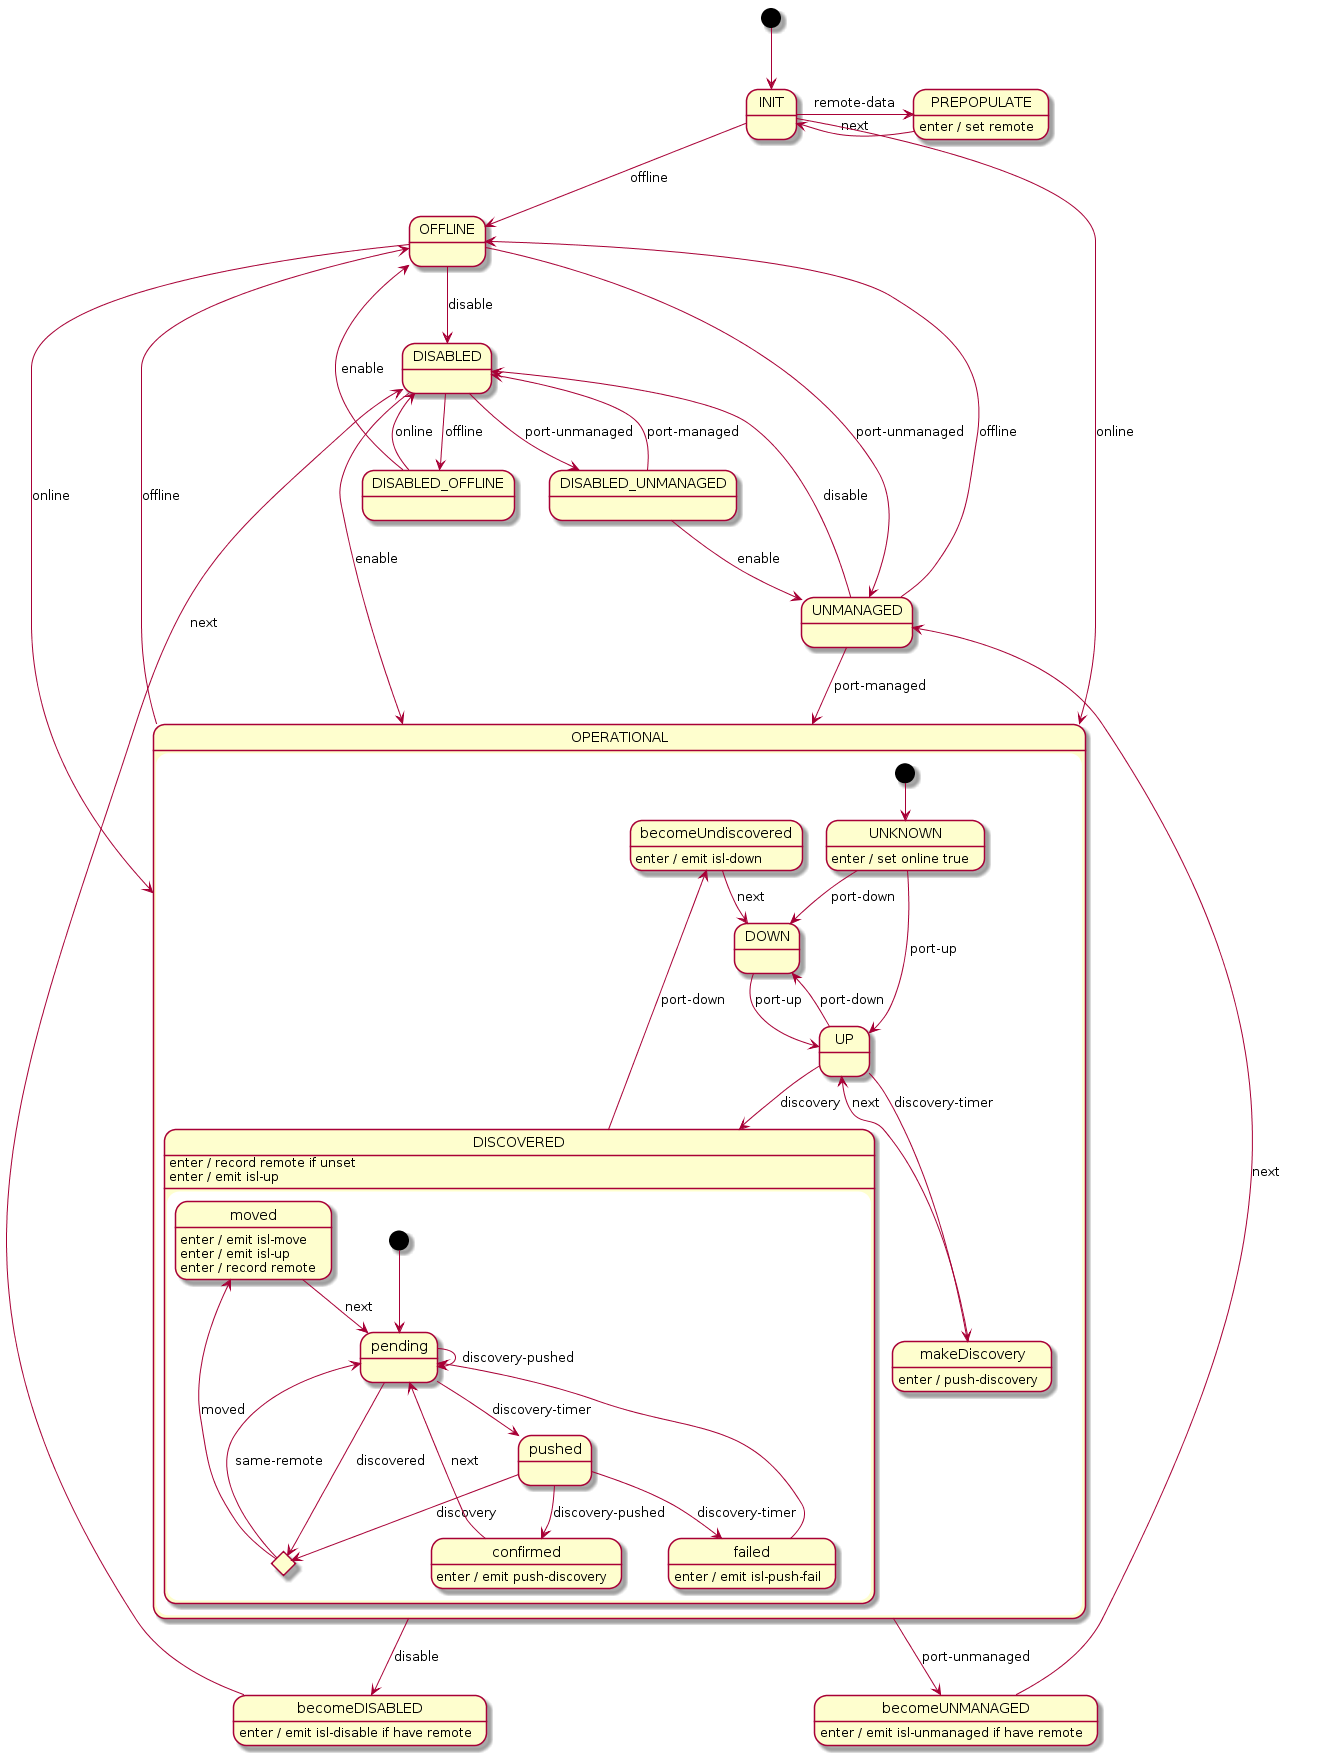

The diagram above was rendered by PlantUML. Its source (embedded in the PNG):
@startuml
[*] --> INIT

INIT -r-> PREPOPULATE : remote-data
INIT --> OFFLINE : offline
INIT --> OPERATIONAL : online

PREPOPULATE : enter / set remote
PREPOPULATE -l-> INIT : next

state OPERATIONAL {
    [*] --> UNKNOWN

    UNKNOWN : enter / set online true
    UNKNOWN --> DOWN : port-down
    UNKNOWN --> UP : port-up

    UP --> DOWN : port-down
    UP --> makeDiscovery : discovery-timer
    UP --> DISCOVERED : discovery

    makeDiscovery : enter / push-discovery
    makeDiscovery --> UP : next

    DOWN --> UP : port-up

    state DISCOVERED {
        DISCOVERED : enter / record remote if unset
        DISCOVERED : enter / emit isl-up

        state checkMoved <<choice>>

        [*] --> pending
        pending --> pushed : discovery-timer
        pending -d-> checkMoved : discovered
        pending --> pending : discovery-pushed

        pushed --> confirmed : discovery-pushed
        pushed --> failed : discovery-timer
        pushed -d-> checkMoved : discovery

        confirmed : enter / emit push-discovery
        confirmed --> pending : next

        failed : enter / emit isl-push-fail
        failed --> pending

        checkMoved -u-> pending : same-remote
        checkMoved -u-> moved : moved

        moved : enter / emit isl-move
        moved : enter / emit isl-up
        moved : enter / record remote
        moved --> pending : next
    }
    DISCOVERED -u-> becomeUndiscovered : port-down

    becomeUndiscovered : enter / emit isl-down
    becomeUndiscovered --> DOWN : next
}

OPERATIONAL --> OFFLINE : offline
OPERATIONAL --> becomeDISABLED : disable
OPERATIONAL --> becomeUNMANAGED : port-unmanaged

becomeDISABLED : enter / emit isl-disable if have remote
becomeDISABLED --> DISABLED : next

becomeUNMANAGED : enter / emit isl-unmanaged if have remote
becomeUNMANAGED --> UNMANAGED : next

DISABLED --> OPERATIONAL : enable
DISABLED --> DISABLED_OFFLINE : offline
DISABLED --> DISABLED_UNMANAGED : port-unmanaged

UNMANAGED --> OPERATIONAL : port-managed
UNMANAGED --> DISABLED : disable
UNMANAGED --> OFFLINE : offline

OFFLINE --> OPERATIONAL : online
OFFLINE --> DISABLED : disable
OFFLINE --> UNMANAGED : port-unmanaged

DISABLED_OFFLINE --> DISABLED : online
DISABLED_OFFLINE --> OFFLINE : enable

DISABLED_UNMANAGED --> DISABLED : port-managed
DISABLED_UNMANAGED --> UNMANAGED : enable

@enduml